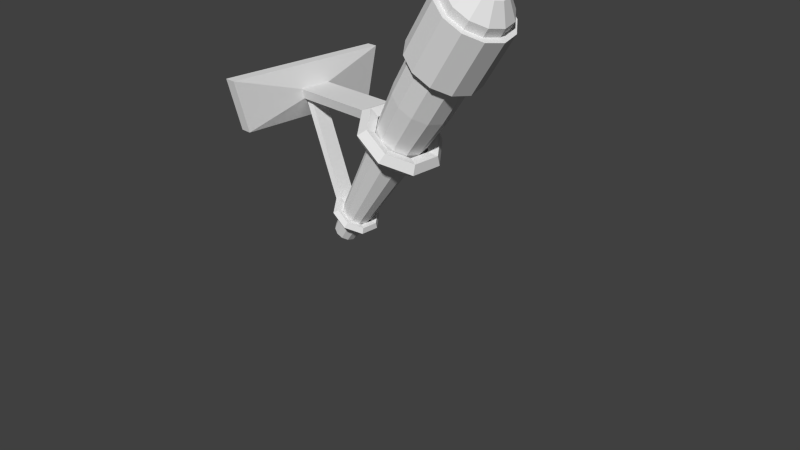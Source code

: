 # Source: wall_torch.blend  (saved by Blender 2.68.0; exported with 4.5.12 LTS)
import bpy
from mathutils import Matrix  # noqa: F401  (used for matrix-valued properties, if any)

bpy.ops.wm.read_factory_settings(use_empty=True)
scene = bpy.context.scene
scene.name = 'Scene'

# ---- collections
col_collection_1 = bpy.data.collections.new('Collection 1'); scene.collection.children.link(col_collection_1)
col_collection_8 = bpy.data.collections.new('Collection 8'); scene.collection.children.link(col_collection_8)

# ---- world
world_world = bpy.data.worlds.new('World'); scene.world = world_world
world_world.color = (0.05088, 0.05088, 0.05088)
world_world.use_sun_shadow = False
world_world.sun_shadow_jitter_overblur = 0.0
world_world.cycles.sampling_method = 'MANUAL'
world_world.cycles.sample_map_resolution = 256

# ---- cameras
cam_camera = bpy.data.cameras.new('Camera')
cam_camera.clip_end = 100.0
cam_camera.lens = 35.0
cam_camera.sensor_width = 32.0
cam_camera.sensor_height = 18.0
cam_camera.ortho_scale = 7.314
cam_camera.dof.focus_distance = 0.0
cam_camera.dof.aperture_fstop = 128.0

# ---- meshes
me_cylinder = bpy.data.meshes.new('Cylinder')
me_cylinder.from_pydata([(-3.725e-09, 0.16, 0.0), (-4.231e-10, 0.3727, 2.549), (0.08, 0.1386, 0.0), (0.1864, 0.3228, 2.549), (0.1386, 0.08, 0.0), (0.3228, 0.1864, 2.549), (0.16, -4.574e-08, 0.0), (0.3727, -2.069e-08, 2.549), (0.1386, -0.08, 0.0), (0.3228, -0.1864, 2.549), (0.08, -0.1386, 0.0), (0.1864, -0.3228, 2.549), (2.043e-08, -0.16, 0.0), (5.586e-08, -0.3727, 2.549), (-0.08, -0.1386, 0.0), (-0.1864, -0.3228, 2.549), (-0.1386, -0.08, 0.0), (-0.3228, -0.1864, 2.549), (-0.16, -1.131e-07, 0.0), (-0.3727, -1.777e-07, 2.549), (-0.1386, 0.08, 0.0), (-0.3228, 0.1864, 2.549), (-0.08, 0.1386, 0.0), (-0.1864, 0.3228, 2.549), (-4.967e-07, 0.4, 4.0), (0.2, 0.3464, 4.0), (0.3464, 0.2, 4.0), (0.4, -1.748e-08, 4.0), (0.3464, -0.2, 4.0), (0.2, -0.3464, 4.0), (-4.363e-07, -0.4, 4.0), (-0.2, -0.3464, 4.0), (-0.3464, -0.2, 4.0), (-0.4, -1.86e-07, 4.0), (-0.3464, 0.2, 4.0), (-0.2, 0.3464, 4.0), (-1.897e-07, 0.2257, 4.198), (0.1128, 0.1954, 4.198), (0.1954, 0.1128, 4.198), (0.2257, -3.873e-08, 4.198), (0.1954, -0.1128, 4.198), (0.1128, -0.1954, 4.198), (-1.556e-07, -0.2257, 4.198), (-0.1128, -0.1954, 4.198), (-0.1954, -0.1128, 4.198), (-0.2257, -1.338e-07, 4.198), (-0.1954, 0.1128, 4.198), (-0.1128, 0.1954, 4.198), (1.863e-08, -6.333e-08, 4.281), (0.0005166, 0.48, 3.121), (0.0005166, 0.48, 3.883), (0.2386, 0.4162, 3.121), (0.2386, 0.4162, 3.883), (0.4129, 0.2419, 3.121), (0.4129, 0.2419, 3.883), (0.4767, 0.003799, 3.121), (0.4767, 0.003799, 3.883), (0.4129, -0.2343, 3.121), (0.4129, -0.2343, 3.883), (0.2386, -0.4086, 3.121), (0.2386, -0.4086, 3.883), (0.0005167, -0.4724, 3.121), (0.0005167, -0.4724, 3.883), (-0.2376, -0.4086, 3.121), (-0.2376, -0.4086, 3.883), (-0.4119, -0.2343, 3.121), (-0.4119, -0.2343, 3.883), (-0.4757, 0.003799, 3.121), (-0.4757, 0.003799, 3.883), (-0.4119, 0.2419, 3.121), (-0.4119, 0.2419, 3.883), (-0.2376, 0.4162, 3.121), (-0.2376, 0.4162, 3.883), (-8.692e-09, -6.457e-08, -0.09804)], [], [(0, 1, 3, 2), (2, 3, 5, 4), (4, 5, 7, 6), (6, 7, 9, 8), (8, 9, 11, 10), (10, 11, 13, 12), (12, 13, 15, 14), (14, 15, 17, 16), (16, 17, 19, 18), (18, 19, 21, 20), (1, 23, 35, 24), (22, 23, 1, 0), (20, 21, 23, 22), (30, 29, 41, 42), (21, 19, 33, 34), (17, 15, 31, 32), (13, 11, 29, 30), (9, 7, 27, 28), (5, 3, 25, 26), (3, 1, 24, 25), (23, 21, 34, 35), (19, 17, 32, 33), (15, 13, 30, 31), (11, 9, 28, 29), (7, 5, 26, 27), (31, 30, 42, 43), (25, 24, 36, 37), (32, 31, 43, 44), (26, 25, 37, 38), (33, 32, 44, 45), (27, 26, 38, 39), (34, 33, 45, 46), (28, 27, 39, 40), (35, 34, 46, 47), (29, 28, 40, 41), (24, 35, 47, 36), (43, 42, 48), (37, 36, 48), (44, 43, 48), (38, 37, 48), (45, 44, 48), (39, 38, 48), (46, 45, 48), (40, 39, 48), (47, 46, 48), (41, 40, 48), (36, 47, 48), (42, 41, 48), (49, 50, 52, 51), (51, 52, 54, 53), (53, 54, 56, 55), (55, 56, 58, 57), (57, 58, 60, 59), (59, 60, 62, 61), (61, 62, 64, 63), (63, 64, 66, 65), (65, 66, 68, 67), (67, 68, 70, 69), (52, 50, 72, 70, 68, 66, 64, 62, 60, 58, 56, 54), (71, 72, 50, 49), (69, 70, 72, 71), (49, 51, 53, 55, 57, 59, 61, 63, 65, 67, 69, 71), (2, 4, 73), (0, 2, 73), (20, 22, 73), (16, 18, 73), (12, 14, 73), (8, 10, 73), (4, 6, 73), (22, 0, 73), (18, 20, 73), (14, 16, 73), (10, 12, 73), (6, 8, 73)])
_uv = me_cylinder.uv_layers.new(name='UVMap')
_uv.uv.foreach_set('vector', [1.0, 0.5, 1.0, 1.774, 0.9167, 1.774, 0.9167, 0.5, 0.9167, 0.5, 0.9167, 1.774, 0.8333, 1.774, 0.8333, 0.5, 0.8333, 0.5, 0.8333, 1.774, 0.75, 1.774, 0.75, 0.5, 0.75, 0.5, 0.75, 1.774, 0.6667, 1.774, 0.6667, 0.5, 0.6667, 0.5, 0.6667, 1.774, 0.5833, 1.774, 0.5833, 0.5, 0.5833, 0.5, 0.5833, 1.774, 0.5, 1.774, 0.5, 0.5, 0.5, 0.5, 0.5, 1.774, 0.4167, 1.774, 0.4167, 0.5, 0.4167, 0.5, 0.4167, 1.774, 0.3333, 1.774, 0.3333, 0.5, 0.3333, 0.5, 0.3333, 1.774, 0.25, 1.774, 0.25, 0.5, 0.25, 0.5, 0.25, 1.774, 0.1667, 1.774, 0.1667, 0.5, 1.0, 1.774, 1.083, 1.774, 1.083, 2.5, 1.0, 2.5, 1.083, 0.5, 1.083, 1.774, 1.0, 1.774, 1.0, 0.5, 0.1667, 0.5, 0.1667, 1.774, 0.08333, 1.774, 0.08333, 0.5, 0.5, 2.5, 0.5833, 2.5, 0.5833, 2.599, 0.5, 2.599, 0.1667, 1.774, 0.25, 1.774, 0.25, 2.5, 0.1667, 2.5, 0.3333, 1.774, 0.4167, 1.774, 0.4167, 2.5, 0.3333, 2.5, 0.5, 1.774, 0.5833, 1.774, 0.5833, 2.5, 0.5, 2.5, 0.6667, 1.774, 0.75, 1.774, 0.75, 2.5, 0.6667, 2.5, 0.8333, 1.774, 0.9167, 1.774, 0.9167, 2.5, 0.8333, 2.5, 0.9167, 1.774, 1.0, 1.774, 1.0, 2.5, 0.9167, 2.5, 0.08333, 1.774, 0.1667, 1.774, 0.1667, 2.5, 0.08333, 2.5, 0.25, 1.774, 0.3333, 1.774, 0.3333, 2.5, 0.25, 2.5, 0.4167, 1.774, 0.5, 1.774, 0.5, 2.5, 0.4167, 2.5, 0.5833, 1.774, 0.6667, 1.774, 0.6667, 2.5, 0.5833, 2.5, 0.75, 1.774, 0.8333, 1.774, 0.8333, 2.5, 0.75, 2.5, 0.4167, 2.5, 0.5, 2.5, 0.5, 2.599, 0.4167, 2.599, 0.9167, 2.5, 1.0, 2.5, 1.0, 2.599, 0.9167, 2.599, 0.3333, 2.5, 0.4167, 2.5, 0.4167, 2.599, 0.3333, 2.599, 0.8333, 2.5, 0.9167, 2.5, 0.9167, 2.599, 0.8333, 2.599, 0.25, 2.5, 0.3333, 2.5, 0.3333, 2.599, 0.25, 2.599, 0.75, 2.5, 0.8333, 2.5, 0.8333, 2.599, 0.75, 2.599, 0.1667, 2.5, 0.25, 2.5, 0.25, 2.599, 0.1667, 2.599, 0.6667, 2.5, 0.75, 2.5, 0.75, 2.599, 0.6667, 2.599, 0.08333, 2.5, 0.1667, 2.5, 0.1667, 2.599, 0.08333, 2.599, 0.5833, 2.5, 0.6667, 2.5, 0.6667, 2.599, 0.5833, 2.599, 1.0, 2.5, 1.083, 2.5, 1.083, 2.599, 1.0, 2.599, 0.4167, 2.599, 0.5, 2.599, 0.842, 2.867, 0.9167, 2.599, 1.0, 2.599, 0.842, 2.867, 1.333, 2.599, 0.4167, 2.599, 0.842, 2.867, 0.8333, 2.599, 0.9167, 2.599, 0.842, 2.867, 1.25, 2.599, 1.333, 2.599, 0.842, 2.867, 0.75, 2.599, 0.8333, 2.599, 0.842, 2.867, 1.167, 2.599, 1.25, 2.599, 0.842, 2.867, 0.6667, 2.599, 0.75, 2.599, 0.842, 2.867, 1.083, 2.599, 1.167, 2.599, 0.842, 2.867, 0.5833, 2.599, 0.6667, 2.599, 0.842, 2.867, 1.0, 2.599, 1.083, 2.599, 0.842, 2.867, 0.5, 2.599, 0.5833, 2.599, 0.842, 2.867, 0.9, 0.6587, 0.2946, 0.6568, 0.2951, 0.4872, 0.9005, 0.4891, 0.9005, 0.4891, 0.2951, 0.4872, 0.2954, 0.3893, 0.9008, 0.3912, 1.436, 0.3893, 1.438, 0.9946, 1.268, 0.9952, 1.266, 0.3898, 1.266, 0.3898, 1.268, 0.9952, 1.072, 0.9958, 1.07, 0.3904, 1.07, 0.3904, 1.072, 0.9958, 0.9026, 0.9963, 0.9008, 0.3909, 0.1696, 1.022, -0.4358, 1.024, -0.4363, 0.8545, 0.1691, 0.8527, 0.1691, 0.8527, -0.4363, 0.8545, -0.4369, 0.6587, 0.1685, 0.6568, 0.1685, 0.6568, -0.4369, 0.6587, -0.4374, 0.4891, 0.1679, 0.4872, 0.1679, 0.4872, -0.4374, 0.4891, -0.4377, 0.3912, 0.1676, 0.3893, 0.8985, 1.122, 0.2932, 1.12, 0.2935, 1.022, 0.8988, 1.024, -0.4377, -0.07407, -0.3398, -0.2437, -0.1702, -0.3416, 0.02568, -0.3416, 0.1953, -0.2437, 0.2932, -0.07407, 0.2932, 0.1218, 0.1953, 0.2914, 0.02568, 0.3893, -0.1702, 0.3893, -0.3398, 0.2914, -0.4377, 0.1218, 0.8994, 0.8545, 0.294, 0.8527, 0.2946, 0.6568, 0.9, 0.6587, 0.8988, 1.024, 0.2935, 1.022, 0.294, 0.8527, 0.8994, 0.8545, 0.3911, -0.2437, 0.5607, -0.3416, 0.7566, -0.3416, 0.9262, -0.2437, 1.024, -0.07407, 1.024, 0.1218, 0.9262, 0.2914, 0.7566, 0.3893, 0.5607, 0.3893, 0.3911, 0.2914, 0.2932, 0.1218, 0.2932, -0.07407, 0.9167, 0.5, 0.8333, 0.5, 0.4931, 0.2781, 1.0, 0.5, 0.9167, 0.5, 0.4931, 0.2781, 0.1667, 0.5, 0.08333, 0.5, 0.4931, 0.2781, 0.3333, 0.5, 0.25, 0.5, 0.4931, 0.2781, 0.5, 0.5, 0.4167, 0.5, 0.4931, 0.2781, 0.6667, 0.5, 0.5833, 0.5, 0.4931, 0.2781, 0.8333, 0.5, 0.75, 0.5, 0.4931, 0.2781, 0.08333, 0.5, 0.0, 0.5, 0.4931, 0.2781, 0.25, 0.5, 0.1667, 0.5, 0.4931, 0.2781, 0.4167, 0.5, 0.3333, 0.5, 0.4931, 0.2781, 0.5833, 0.5, 0.5, 0.5, 0.4931, 0.2781, 0.75, 0.5, 0.6667, 0.5, 0.4931, 0.2781])
me_cylinder.use_remesh_preserve_volume = False
me_cylinder.use_remesh_preserve_attributes = False
me_cylinder.use_mirror_vertex_groups = False
me_cylinder.update()
me_torus = bpy.data.meshes.new('Torus')
me_torus.from_pydata([(-0.06801, 0.1271, 0.3091), (-0.06801, 0.1099, 0.3837), (-0.1371, 0.08203, 0.4016), (-0.1798, 0.08203, 0.338), (-0.1371, 0.1099, 0.2809), (-0.2128, 0.3016, 0.4064), (-0.1926, 0.26, 0.4674), (-0.2289, 0.1927, 0.4633), (-0.2716, 0.1927, 0.3997), (-0.2617, 0.26, 0.3645), (-0.4176, 0.3016, 0.5439), (-0.3688, 0.26, 0.5857), (-0.3589, 0.1927, 0.5505), (-0.4016, 0.1927, 0.4869), (-0.4379, 0.26, 0.4828), (-0.5625, 0.1271, 0.6411), (-0.4934, 0.1099, 0.6694), (-0.4507, 0.08203, 0.6122), (-0.4934, 0.08203, 0.5486), (-0.5625, 0.1099, 0.5665), (-0.5625, -0.1196, 0.6411), (-0.4934, -0.1023, 0.6694), (-0.4507, -0.07446, 0.6122), (-0.4934, -0.07446, 0.5486), (-0.5625, -0.1023, 0.5665), (-0.4177, -0.294, 0.5439), (-0.3688, -0.2524, 0.5857), (-0.3589, -0.1851, 0.5505), (-0.4016, -0.1851, 0.4869), (-0.4379, -0.2524, 0.4828), (-0.2128, -0.294, 0.4064), (-0.1926, -0.2524, 0.4674), (-0.2289, -0.1851, 0.4633), (-0.2716, -0.1851, 0.3997), (-0.2617, -0.2524, 0.3645), (-0.06801, -0.1196, 0.3091), (-0.06801, -0.1023, 0.3837), (-0.1371, -0.07446, 0.4016), (-0.1798, -0.07446, 0.338), (-0.1371, -0.1023, 0.2809), (0.9533, -0.2066, 1.444), (0.9533, -0.177, 1.572), (0.8345, -0.1291, 1.603), (0.761, -0.1291, 1.494), (0.8344, -0.177, 1.395), (0.9532, 0.2179, 1.444), (0.9532, 0.1882, 1.573), (0.8344, 0.1402, 1.603), (0.7609, 0.1402, 1.494), (0.8343, 0.1882, 1.396), (0.7039, 0.5179, 1.612), (0.7387, 0.4463, 1.717), (0.6763, 0.3305, 1.709), (0.6028, 0.3305, 1.6), (0.6199, 0.4463, 1.54), (0.3515, 0.5178, 1.848), (0.4356, 0.4462, 1.92), (0.4527, 0.3304, 1.86), (0.3793, 0.3304, 1.75), (0.3167, 0.4462, 1.743), (0.1024, 0.2175, 2.015), (0.2212, 0.1879, 2.064), (0.2947, 0.14, 1.966), (0.2212, 0.14, 1.856), (0.1024, 0.1879, 1.887), (0.1025, -0.207, 2.015), (0.2214, -0.1773, 2.064), (0.2948, -0.1293, 1.966), (0.2213, -0.1293, 1.856), (0.1025, -0.1773, 1.887), (0.3518, -0.507, 1.848), (0.4358, -0.4354, 1.92), (0.4529, -0.3196, 1.859), (0.3794, -0.3196, 1.75), (0.317, -0.4354, 1.743), (0.7042, -0.5068, 1.611), (0.739, -0.4353, 1.716), (0.6764, -0.3195, 1.709), (0.603, -0.3195, 1.6), (0.6201, -0.4353, 1.539), (-1.037, 0.2171, 2.016), (-1.037, 0.1875, 1.887), (-1.037, -0.2074, 2.015), (-1.037, -0.1777, 1.887), (-1.138, 1.13, 2.292), (-1.138, 0.9726, 1.611), (-1.137, -1.12, 2.291), (-1.137, -0.9628, 1.611), (-1.292, 1.13, 2.292), (-1.292, 0.9726, 1.611), (-1.291, -1.12, 2.291), (-1.291, -0.9629, 1.611), (-1.097, 0.1271, 1.947), (-1.028, 0.1099, 1.976), (-1.097, -0.1196, 1.947), (-1.028, -0.1023, 1.976)], [], [(0, 5, 6, 1), (1, 6, 7, 2), (2, 7, 8, 3), (3, 8, 9, 4), (0, 4, 9, 5), (5, 10, 11, 6), (6, 11, 12, 7), (7, 12, 13, 8), (8, 13, 14, 9), (9, 14, 10, 5), (10, 15, 16, 11), (11, 16, 17, 12), (12, 17, 18, 13), (13, 18, 19, 14), (14, 19, 15, 10), (21, 16, 93, 95), (16, 21, 22, 17), (17, 22, 23, 18), (18, 23, 24, 19), (19, 24, 20, 15), (20, 25, 26, 21), (21, 26, 27, 22), (22, 27, 28, 23), (23, 28, 29, 24), (24, 29, 25, 20), (25, 30, 31, 26), (26, 31, 32, 27), (27, 32, 33, 28), (28, 33, 34, 29), (29, 34, 30, 25), (30, 35, 36, 31), (31, 36, 37, 32), (32, 37, 38, 33), (33, 38, 39, 34), (34, 39, 35, 30), (35, 0, 1, 36), (36, 1, 2, 37), (37, 2, 3, 38), (38, 3, 4, 39), (39, 4, 0, 35), (40, 45, 46, 41), (41, 46, 47, 42), (42, 47, 48, 43), (43, 48, 49, 44), (40, 44, 49, 45), (45, 50, 51, 46), (46, 51, 52, 47), (47, 52, 53, 48), (48, 53, 54, 49), (49, 54, 50, 45), (50, 55, 56, 51), (51, 56, 57, 52), (52, 57, 58, 53), (53, 58, 59, 54), (54, 59, 55, 50), (55, 60, 61, 56), (56, 61, 62, 57), (57, 62, 63, 58), (58, 63, 64, 59), (59, 64, 60, 55), (60, 65, 66, 61), (61, 66, 67, 62), (62, 67, 68, 63), (63, 68, 69, 64), (60, 64, 81, 80), (65, 70, 71, 66), (66, 71, 72, 67), (67, 72, 73, 68), (68, 73, 74, 69), (69, 74, 70, 65), (70, 75, 76, 71), (71, 76, 77, 72), (72, 77, 78, 73), (73, 78, 79, 74), (74, 79, 75, 70), (75, 40, 41, 76), (76, 41, 42, 77), (77, 42, 43, 78), (78, 43, 44, 79), (79, 44, 40, 75), (81, 83, 87, 85), (69, 65, 82, 83), (64, 69, 83, 81), (65, 60, 80, 82), (84, 85, 89, 88), (82, 80, 84, 86), (83, 82, 86, 87), (80, 81, 85, 84), (89, 91, 90, 88), (85, 87, 91, 89), (86, 84, 88, 90), (87, 86, 90, 91), (92, 94, 95, 93), (20, 21, 95, 94), (16, 15, 92, 93), (15, 20, 94, 92)])
_uv = me_torus.uv_layers.new(name='UVMap')
_uv.uv.foreach_set('vector', [1.594, 1.627, 1.677, 1.488, 1.725, 1.522, 1.653, 1.64, 1.243, 1.608, 1.349, 1.489, 1.377, 1.542, 1.299, 1.63, 0.4052, 1.225, 0.4085, 1.144, 0.4693, 1.144, 0.4659, 1.225, 1.909, -0.8426, 1.851, -0.9302, 1.879, -0.9837, 1.958, -0.8649, 0.6347, 1.706, 0.6631, 1.661, 0.8217, 1.675, 0.8191, 1.723, -0.2478, 1.649, -0.2478, 1.844, -0.2957, 1.828, -0.2957, 1.66, 1.349, 1.489, 1.498, 1.489, 1.487, 1.543, 1.377, 1.542, 0.4085, 1.144, 0.4085, 1.02, 0.4692, 1.02, 0.4693, 1.144, 0.2315, 1.68, 0.3417, 1.68, 0.3702, 1.733, 0.2207, 1.733, -0.1974, 1.66, -0.1975, 1.828, -0.2478, 1.844, -0.2478, 1.649, 1.546, 1.169, 1.546, 1.354, 1.498, 1.33, 1.498, 1.171, 0.2195, 0.6561, 0.1003, 0.7268, 0.0783, 0.6798, 0.1662, 0.6277, 0.4085, 1.02, 0.4052, 0.9261, 0.4659, 0.9259, 0.4692, 1.02, 0.3417, 1.68, 0.4194, 1.591, 0.4755, 1.613, 0.3702, 1.733, -0.9671, 0.4603, -0.8478, 0.5384, -0.8613, 0.5972, -1.0, 0.5064, -0.0681, 0.7263, 0.1003, 0.7268, 0.09728, 1.782, -0.0711, 1.782, 0.1003, 0.7268, -0.0681, 0.7263, -0.04586, 0.6794, 0.0783, 0.6798, 0.0783, 0.6798, -0.04586, 0.6794, -0.04571, 0.6307, 0.07845, 0.631, 0.4194, 1.591, 0.4191, 1.467, 0.475, 1.445, 0.4755, 1.613, -0.8478, 0.5384, -0.6795, 0.5379, -0.6656, 0.5966, -0.8613, 0.5972, 1.546, 0.9844, 1.546, 1.169, 1.498, 1.168, 1.498, 1.009, -0.0681, 0.7263, -0.187, 0.6549, -0.1335, 0.6268, -0.04586, 0.6794, 0.4052, 0.9257, 0.4085, 0.8315, 0.4692, 0.8317, 0.4659, 0.9259, 0.4191, 1.467, 0.3409, 1.38, 0.369, 1.326, 0.475, 1.445, -0.6795, 0.5379, -0.5606, 0.4591, -0.5275, 0.505, -0.6656, 0.5966, -0.5779, 1.679, -0.5779, 1.875, -0.6257, 1.864, -0.6258, 1.696, 1.497, 1.896, 1.347, 1.895, 1.376, 1.842, 1.486, 1.842, 0.4085, 0.8315, 0.4085, 0.7077, 0.4693, 0.7079, 0.4692, 0.8317, 0.3409, 1.38, 0.2307, 1.38, 0.2195, 1.327, 0.369, 1.326, -0.5275, 1.695, -0.5275, 1.863, -0.5779, 1.875, -0.5779, 1.679, 1.676, 1.961, 1.594, 1.822, 1.653, 1.809, 1.723, 1.928, 1.347, 1.895, 1.242, 1.776, 1.298, 1.754, 1.376, 1.842, 0.4085, 0.7077, 0.4052, 0.6268, 0.4659, 0.627, 0.4693, 0.7079, 1.851, -0.6305, 1.909, -0.7184, 1.958, -0.6965, 1.88, -0.5772, 0.5423, 1.379, 0.5473, 1.538, 0.5002, 1.564, 0.4944, 1.379, 1.594, 1.822, 1.594, 1.627, 1.653, 1.64, 1.653, 1.809, 1.242, 1.776, 1.243, 1.608, 1.299, 1.63, 1.298, 1.754, 1.863, -0.7183, 1.863, -0.8425, 1.909, -0.8426, 1.909, -0.7184, 1.909, -0.7184, 1.909, -0.8426, 1.958, -0.8649, 1.958, -0.6965, 0.5473, 1.538, 0.6631, 1.661, 0.6347, 1.706, 0.5002, 1.564, -0.303, 0.6968, -0.302, 1.034, -0.4038, 1.01, -0.4047, 0.7206, 1.058, 1.285, 1.058, 0.9948, 1.154, 1.033, 1.155, 1.246, 0.3837, 0.8699, 0.3831, 1.083, 0.3045, 1.083, 0.3051, 0.8696, 0.3051, 0.8696, 0.3045, 1.083, 0.2195, 1.121, 0.2204, 0.8313, 0.7359, 0.8164, 0.7846, 0.8949, 0.5855, 1.105, 0.5045, 1.061, -0.302, 1.034, -0.4433, 1.272, -0.5254, 1.216, -0.4038, 1.01, 1.058, 0.9948, 1.239, 0.7894, 1.288, 0.8811, 1.154, 1.033, 0.8249, 1.894, 0.8306, 1.755, 0.9351, 1.754, 0.9294, 1.894, 0.3045, 1.083, 0.4037, 1.235, 0.354, 1.326, 0.2195, 1.121, 0.5855, 1.105, 0.5768, 1.379, 0.4944, 1.379, 0.5045, 1.061, 1.912, 1.657, 1.911, 1.992, 1.829, 1.964, 1.829, 1.675, 1.239, 0.7894, 1.496, 0.7886, 1.477, 0.8806, 1.288, 0.8811, 0.8306, 1.755, 0.8306, 1.542, 0.935, 1.541, 0.9351, 1.754, 0.4207, 0.6077, 0.4212, 0.418, 0.5132, 0.3697, 0.5125, 0.6268, 1.998, 1.676, 1.998, 1.965, 1.911, 1.992, 1.912, 1.657, -0.187, -0.9365, -0.4245, -0.7245, -0.4483, -0.8137, -0.2439, -0.9962, 1.676, 1.488, 1.553, 1.284, 1.634, 1.246, 1.725, 1.396, 0.8306, 1.542, 0.8248, 1.38, 0.9293, 1.379, 0.935, 1.541, 0.4212, 0.418, 0.2706, 0.2835, 0.3089, 0.1872, 0.5132, 0.3697, -0.4302, 1.276, -0.4301, 1.521, -0.5274, 1.557, -0.5275, 1.272, -0.4245, -0.7245, -0.7613, -0.7235, -0.738, -0.8129, -0.4483, -0.8137, 1.553, 1.284, 1.553, 0.9942, 1.633, 1.032, 1.634, 1.246, 1.634, 1.246, 1.633, 1.032, 1.717, 1.032, 1.718, 1.245, 0.2706, 0.2835, 0.05694, 0.2829, 0.01917, 0.1864, 0.3089, 0.1872, 1.726, 0.5403, 1.829, 0.5397, 1.828, 1.729, 1.725, 1.729, -0.7613, -0.7235, -1.0, -0.9341, -0.9434, -0.9941, -0.738, -0.8129, 1.553, 0.9942, 1.674, 0.789, 1.723, 0.8807, 1.633, 1.032, 1.89, 1.054, 1.895, 0.8918, 2.0, 0.8922, 1.994, 1.054, 0.05694, 0.2829, -0.09451, 0.4165, -0.1862, 0.3676, 0.01917, 0.1864, -0.5274, 1.807, -0.5275, 1.561, -0.4302, 1.557, -0.4301, 1.843, 1.155, 1.489, 1.155, 1.825, 1.073, 1.806, 1.073, 1.517, 1.498, 1.488, 1.241, 1.489, 1.289, 1.397, 1.479, 1.396, 1.895, 0.8918, 1.896, 0.6788, 2.0, 0.6792, 2.0, 0.8922, -0.09451, 0.4165, -0.09507, 0.6061, -0.187, 0.6248, -0.1862, 0.3676, 1.242, 1.516, 1.242, 1.805, 1.155, 1.825, 1.155, 1.489, -0.4457, 0.4591, -0.303, 0.6968, -0.4047, 0.7206, -0.5275, 0.5161, 1.241, 1.489, 1.058, 1.285, 1.155, 1.246, 1.289, 1.397, 1.896, 0.6788, 1.89, 0.5397, 1.994, 0.54, 2.0, 0.6792, 0.4052, 0.7188, 0.3051, 0.8696, 0.2204, 0.8313, 0.3561, 0.6268, 1.058, 0.871, 0.7846, 0.8949, 0.7359, 0.8164, 1.053, 0.7886, 0.8407, 0.04012, 0.8398, -0.2496, 1.053, -0.8732, 1.058, 0.6624, -0.1974, 1.649, -0.3008, 1.648, -0.302, 0.4591, -0.1987, 0.4597, 0.3089, 0.1872, 0.01917, 0.1864, 0.02267, -0.9962, 0.3124, -0.9953, -0.7613, -0.7235, -0.4245, -0.7245, -0.421, 0.4581, -0.7578, 0.4591, 0.9351, 1.927, 0.9354, 1.379, 1.058, 1.38, 1.057, 1.928, 0.738, -0.2728, 0.739, 0.06394, 0.5186, 0.7886, 0.5132, -0.9962, 0.8398, -0.2496, 0.738, -0.2728, 0.5132, -0.9962, 1.053, -0.8732, 0.739, 0.06394, 0.8407, 0.04012, 1.058, 0.6624, 0.5186, 0.7886, 1.058, 0.6624, 1.062, -0.8731, 1.598, -0.9962, 1.593, 0.7886, 1.725, 0.5394, 1.729, -0.9962, 1.851, -0.9958, 1.846, 0.5397, 1.603, 0.789, 1.598, -0.9958, 1.719, -0.9962, 1.725, 0.7886, -0.4241, 1.821, -0.4245, 1.273, -0.3024, 1.272, -0.302, 1.82, 1.55, 0.7886, 1.55, 0.9844, 1.498, 0.9706, 1.499, 0.8022, 1.89, 1.655, 1.83, 1.657, 1.829, 0.5409, 1.888, 0.5397, 1.852, -0.5772, 1.911, -0.576, 1.91, 0.5397, 1.851, 0.5386, -0.8613, 0.5972, -0.6656, 0.5966, -0.6624, 1.679, -0.8581, 1.679])
me_torus.use_remesh_preserve_volume = False
me_torus.use_remesh_preserve_attributes = False
me_torus.use_mirror_vertex_groups = False
me_torus.update()

# ---- objects
ob_cylinder = bpy.data.objects.new('Cylinder', me_cylinder)
ob_camera = bpy.data.objects.new('Camera', cam_camera)
ob_torus = bpy.data.objects.new('Torus', me_torus)

# ---- transforms, parenting, visibility, modifiers, constraints
ob_cylinder.location = (-0.527, -2.16e-08, 0.1605)
ob_cylinder.rotation_euler = (2.747e-08, 0.5913, 9.021e-08)
ob_cylinder.lineart.crease_threshold = 0.0
ob_camera.location = (7.481, -6.508, 5.344)
ob_camera.rotation_euler = (1.109, 0.01082, 0.8149)
ob_camera.lock_rotations_4d = False
ob_camera.empty_display_type = 'ARROWS'
ob_camera.color = (0.0, 0.0, 0.0, 0.0)
ob_camera.display_type = 'WIRE'
ob_camera.lineart.crease_threshold = 0.0
ob_torus.location = (0.0, 0.0, 0.0)
ob_torus.lineart.crease_threshold = 0.0

# ---- collection membership
col_collection_1.objects.link(ob_cylinder)
col_collection_1.objects.link(ob_camera)
col_collection_8.objects.link(ob_torus)

# ---- scene / render settings (as saved in the file)
scene.camera = ob_camera
scene.frame_start = 1; scene.frame_end = 250; scene.frame_set(1)
scene.render.engine = 'BLENDER_EEVEE_NEXT'
scene.render.image_settings.color_mode = 'RGB'
scene.render.image_settings.compression = 90
scene.render.resolution_percentage = 50
scene.render.dither_intensity = 0.0
scene.cycles.use_denoising = False
scene.cycles.samples = 10
scene.cycles.sampling_pattern = 'TABULATED_SOBOL'
scene.cycles.light_sampling_threshold = 0.0
scene.cycles.use_adaptive_sampling = False
scene.cycles.use_light_tree = False
scene.cycles.blur_glossy = 0.0
scene.cycles.volume_bounces = 1
scene.cycles.pixel_filter_type = 'GAUSSIAN'
scene.cycles.sample_clamp_indirect = 0.0
scene.view_settings.view_transform = 'Standard'
bpy.context.view_layer.update()

# ---- added for rendering (the .blend has no usable light): sun
light_auto_sun = bpy.data.lights.new('AutoSun', 'SUN')
light_auto_sun.energy = 3.0
light_auto_sun.angle = 0.0523599
ob_auto_sun = bpy.data.objects.new('AutoSun', light_auto_sun)
scene.collection.objects.link(ob_auto_sun)
ob_auto_sun.rotation_euler = (0.872665, 0.174533, 0.523599)
bpy.context.view_layer.update()
